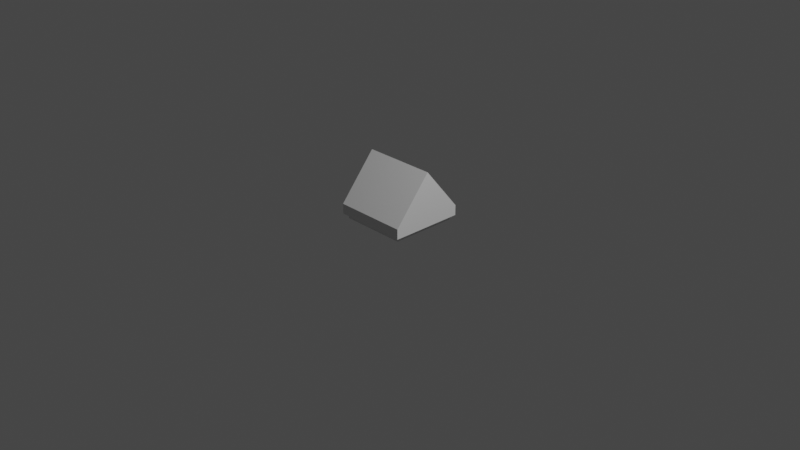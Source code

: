 # Source: 35464.blend  (saved by Blender 2.80.75; exported with 4.5.12 LTS)
import bpy
from mathutils import Matrix  # noqa: F401  (used for matrix-valued properties, if any)

bpy.ops.wm.read_factory_settings(use_empty=True)
scene = bpy.context.scene
scene.name = 'Scene'

# ---- collections
col_collection = bpy.data.collections.new('Collection'); scene.collection.children.link(col_collection)

# ---- materials (node trees are filled in below, after node groups)
mat_material_4_c = bpy.data.materials.new('Material_4_c')
mat_material_4_c.use_transparent_shadow = False
mat_material_4_c.metallic = 0.5

# ---- material node trees
mat_material_4_c.use_nodes = True; mat_material_4_c.node_tree.nodes.clear()
_N = mat_material_4_c.node_tree.nodes; _L = mat_material_4_c.node_tree.links
n0 = _N.new('ShaderNodeBsdfPrincipled'); n0.name = 'Principled BSDF'; n0.location = (0, 300)
n0.distribution = 'GGX'
n0.subsurface_method = 'BURLEY'
n0.inputs[1].default_value = 0.5
n0.inputs[3].default_value = 1.45
n0.inputs[27].default_value = (0.0, 0.0, 0.0, 1.0)
n0.inputs[28].default_value = 1.0
n1 = _N.new('ShaderNodeOutputMaterial'); n1.name = 'Material Output'; n1.location = (300, 300)
_L.new(n0.outputs[0], n1.inputs[0])
n1.is_active_output = True

# ---- world
world_world = bpy.data.worlds.new('World'); scene.world = world_world
world_world.use_nodes = True; world_world.node_tree.nodes.clear()
_N = world_world.node_tree.nodes; _L = world_world.node_tree.links
n0 = _N.new('ShaderNodeOutputWorld'); n0.name = 'World Output'; n0.location = (300, 300)
n1 = _N.new('ShaderNodeBackground'); n1.name = 'Background'; n1.location = (10, 300)
n1.inputs[0].default_value = (0.05088, 0.05088, 0.05088, 1.0)
_L.new(n1.outputs[0], n0.inputs[0])
n0.is_active_output = True
world_world.color = (0.05088, 0.05088, 0.05088)
world_world.use_sun_shadow = False
world_world.sun_shadow_jitter_overblur = 0.0

# ---- cameras
cam_camera = bpy.data.cameras.new('Camera')
cam_camera.clip_end = 100.0
cam_camera.ortho_scale = 7.314
cam_camera_001 = bpy.data.cameras.new('Camera.001')
cam_camera_001.clip_end = 100.0

# ---- lights
light_light = bpy.data.lights.new('Light', 'POINT')
light_light.transmission_factor = 0.0
light_light.energy = 1000.0
light_light.shadow_soft_size = 0.1
light_light.shadow_maximum_resolution = 0.006
light_light.use_absolute_resolution = True
light_light_001 = bpy.data.lights.new('Light.001', 'POINT')
light_light_001.transmission_factor = 0.0
light_light_001.energy = 1000.0
light_light_001.shadow_soft_size = 0.1
light_light_001.shadow_maximum_resolution = 0.006
light_light_001.use_absolute_resolution = True

# ---- meshes
me_mesh_35464_dat_4 = bpy.data.meshes.new('Mesh_35464.dat_4')
me_mesh_35464_dat_4.from_pydata([(-0.4, 0.4, 0.05), (0.4, 0.4, 0.05), (0.36, 0.36, 0.05), (0.36, 0.36, 0.0), (0.36, -0.36, 0.0), (-0.36, 0.36, 0.0), (-0.4, 0.0, 0.64), (0.4, 0.4, 0.16), (-0.4, 0.4, 0.16), (-0.4, -0.4, 0.05), (-0.4, -0.4, 0.16), (0.4, -0.4, 0.05), (0.4, -0.4, 0.16), (0.4, 0.0, 0.64), (-0.36, 0.36, 0.05), (0.36, -0.36, 0.05), (-0.36, -0.36, 0.05), (-0.36, -0.36, 0.0), (0.36, 0.36, 0.0), (0.36, -0.36, 0.0), (0.4, 0.4, 0.16), (0.4, 0.4, 0.16), (-0.4, 0.4, 0.16), (-0.4, 0.4, 0.16), (0.36, -0.36, 0.05), (0.36, -0.36, 0.05), (-0.36, -0.36, 0.05), (-0.36, -0.36, 0.05), (-0.36, -0.36, 0.0), (0.4, -0.4, 0.05), (0.4, -0.4, 0.05), (0.4, 0.4, 0.05), (0.4, 0.4, 0.05), (0.36, 0.36, 0.05), (0.36, 0.36, 0.05), (-0.4, 0.4, 0.05), (-0.4, 0.4, 0.05), (-0.4, -0.4, 0.05), (-0.4, -0.4, 0.05), (-0.36, 0.36, 0.05), (-0.36, 0.36, 0.05), (-0.36, 0.36, 0.0), (-0.4, -0.4, 0.16), (-0.4, -0.4, 0.16), (-0.4, 0.0, 0.64), (-0.4, 0.0, 0.64), (0.4, 0.0, 0.64), (0.4, 0.0, 0.64), (0.4, -0.4, 0.16), (0.4, -0.4, 0.16)], [], [(24, 31, 29), (39, 37, 35), (33, 35, 31), (26, 29, 37), (42, 44, 23), (21, 46, 48), (30, 21, 48), (1, 22, 20), (0, 42, 23), (9, 49, 43), (10, 47, 45), (13, 8, 6), (34, 19, 18), (40, 3, 41), (27, 5, 28), (15, 17, 4), (24, 33, 31), (39, 26, 37), (33, 39, 35), (26, 24, 29), (30, 32, 21), (1, 36, 22), (0, 38, 42), (9, 11, 49), (10, 12, 47), (13, 7, 8), (34, 25, 19), (40, 2, 3), (27, 14, 5), (15, 16, 17)])
me_mesh_35464_dat_4.materials.append(mat_material_4_c)
me_mesh_35464_dat_4.use_remesh_preserve_volume = False
me_mesh_35464_dat_4.use_remesh_preserve_attributes = False
me_mesh_35464_dat_4.use_mirror_vertex_groups = False
me_mesh_35464_dat_4.update()
me_mesh_35464_dat_4_001 = bpy.data.meshes.new('Mesh_35464.dat_4.001')
me_mesh_35464_dat_4_001.from_pydata([(0.25, -0.25, 0.0), (-0.25, 0.25, 0.0), (0.25, 0.25, 0.1883), (0.25, -0.25, 0.1883), (0.25, 0.25, 0.0), (-0.25, -0.25, 0.0), (-0.25, 0.25, 0.1883), (-0.25, -0.25, 0.1883), (0.25, 0.0, 0.48), (-0.25, 0.0, 0.48), (0.36, 0.36, 0.0), (0.36, -0.36, 0.0), (0.25, 0.0, 0.48), (0.25, 0.0, 0.48), (-0.25, 0.0, 0.48), (-0.25, 0.0, 0.48), (-0.36, -0.36, 0.0), (0.25, -0.25, 0.0), (0.25, -0.25, 0.0), (0.25, 0.25, 0.0), (0.25, 0.25, 0.0), (-0.25, 0.25, 0.0), (-0.25, 0.25, 0.0), (-0.25, -0.25, 0.0), (-0.25, -0.25, 0.0), (-0.36, 0.36, 0.0), (0.25, 0.25, 0.1883), (0.25, 0.25, 0.1883), (0.25, -0.25, 0.1883), (-0.25, -0.25, 0.1883), (-0.25, -0.25, 0.1883), (-0.25, 0.25, 0.1883), (-0.25, 0.25, 0.1883), (0.25, -0.25, 0.1883)], [], [(19, 11, 17), (23, 25, 21), (17, 16, 23), (21, 10, 19), (33, 24, 30), (5, 31, 29), (2, 9, 6), (19, 10, 11), (23, 16, 25), (17, 11, 16), (21, 25, 10), (4, 28, 26), (2, 8, 9), (32, 20, 27), (12, 7, 14), (12, 3, 7), (1, 31, 5), (31, 15, 29), (32, 22, 20), (33, 0, 24), (18, 28, 4), (28, 13, 26)])
me_mesh_35464_dat_4_001.materials.append(mat_material_4_c)
me_mesh_35464_dat_4_001.use_remesh_preserve_volume = False
me_mesh_35464_dat_4_001.use_remesh_preserve_attributes = False
me_mesh_35464_dat_4_001.use_mirror_vertex_groups = False
me_mesh_35464_dat_4_001.update()
me_mesh_35464_dat_4_002 = bpy.data.meshes.new('Mesh_35464.dat_4.002')
me_mesh_35464_dat_4_002.from_pydata([(0.36, 0.36, 0.0), (-0.36, 0.36, 0.0), (0.36, -0.36, 0.0), (-0.36, -0.36, 0.0)], [], [(0, 2, 3, 1)])
me_mesh_35464_dat_4_002.materials.append(mat_material_4_c)
me_mesh_35464_dat_4_002.use_remesh_preserve_volume = False
me_mesh_35464_dat_4_002.use_remesh_preserve_attributes = False
me_mesh_35464_dat_4_002.use_mirror_vertex_groups = False
me_mesh_35464_dat_4_002.update()

# ---- objects
ob_light = bpy.data.objects.new('Light', light_light)
ob_camera = bpy.data.objects.new('Camera', cam_camera)
ob_00000_35464_dat = bpy.data.objects.new('00000_35464.dat', me_mesh_35464_dat_4)
ob_camera_001 = bpy.data.objects.new('Camera.001', cam_camera_001)
ob_light_001 = bpy.data.objects.new('Light.001', light_light_001)
ob_00000_35464_dat_001 = bpy.data.objects.new('00000_35464.dat.001', me_mesh_35464_dat_4_001)
ob_00000_35464_dat_002 = bpy.data.objects.new('00000_35464.dat.002', me_mesh_35464_dat_4_002)

# ---- transforms, parenting, visibility, modifiers, constraints
ob_light.location = (4.076, 1.005, 5.904)
ob_light.rotation_euler = (0.6503, 0.05522, 1.866)
ob_light.lock_rotations_4d = False
ob_light.empty_display_type = 'ARROWS'
ob_light.color = (0.0, 0.0, 0.0, 0.0)
ob_light.lineart.crease_threshold = 0.0
ob_camera.location = (7.359, -6.926, 4.958)
ob_camera.rotation_euler = (1.109, 0.0, 0.8149)
ob_camera.lock_rotations_4d = False
ob_camera.empty_display_type = 'ARROWS'
ob_camera.color = (0.0, 0.0, 0.0, 0.0)
ob_camera.display_type = 'WIRE'
ob_camera.lineart.crease_threshold = 0.0
ob_00000_35464_dat.location = (0.0, 0.0, 1.574e-08)
ob_00000_35464_dat.lineart.crease_threshold = 0.0
ob_camera_001.location = (7.359, -6.926, 4.958)
ob_camera_001.rotation_euler = (1.109, 4.011e-09, 0.8149)
ob_camera_001.lineart.crease_threshold = 0.0
ob_light_001.location = (4.076, 1.005, 5.904)
ob_light_001.rotation_euler = (0.6503, 0.05522, 1.866)
ob_light_001.lineart.crease_threshold = 0.0
ob_00000_35464_dat_001.location = (0.0, 0.0, 1.574e-08)
ob_00000_35464_dat_001.lineart.crease_threshold = 0.0
ob_00000_35464_dat_002.location = (0.0, 0.0, 1.574e-08)
ob_00000_35464_dat_002.lineart.crease_threshold = 0.0

# ---- collection membership
col_collection.objects.link(ob_light)
col_collection.objects.link(ob_camera)
col_collection.objects.link(ob_00000_35464_dat)
col_collection.objects.link(ob_camera_001)
col_collection.objects.link(ob_light_001)
col_collection.objects.link(ob_00000_35464_dat_001)
col_collection.objects.link(ob_00000_35464_dat_002)

# ---- scene / render settings (as saved in the file)
scene.camera = ob_camera
scene.frame_start = 1; scene.frame_end = 250; scene.frame_set(1)
scene.render.engine = 'BLENDER_EEVEE_NEXT'
scene.cycles.use_denoising = False
scene.cycles.samples = 128
scene.cycles.sampling_pattern = 'TABULATED_SOBOL'
scene.cycles.use_adaptive_sampling = False
scene.cycles.use_light_tree = False
scene.view_settings.view_transform = 'Filmic'
bpy.context.view_layer.update()
